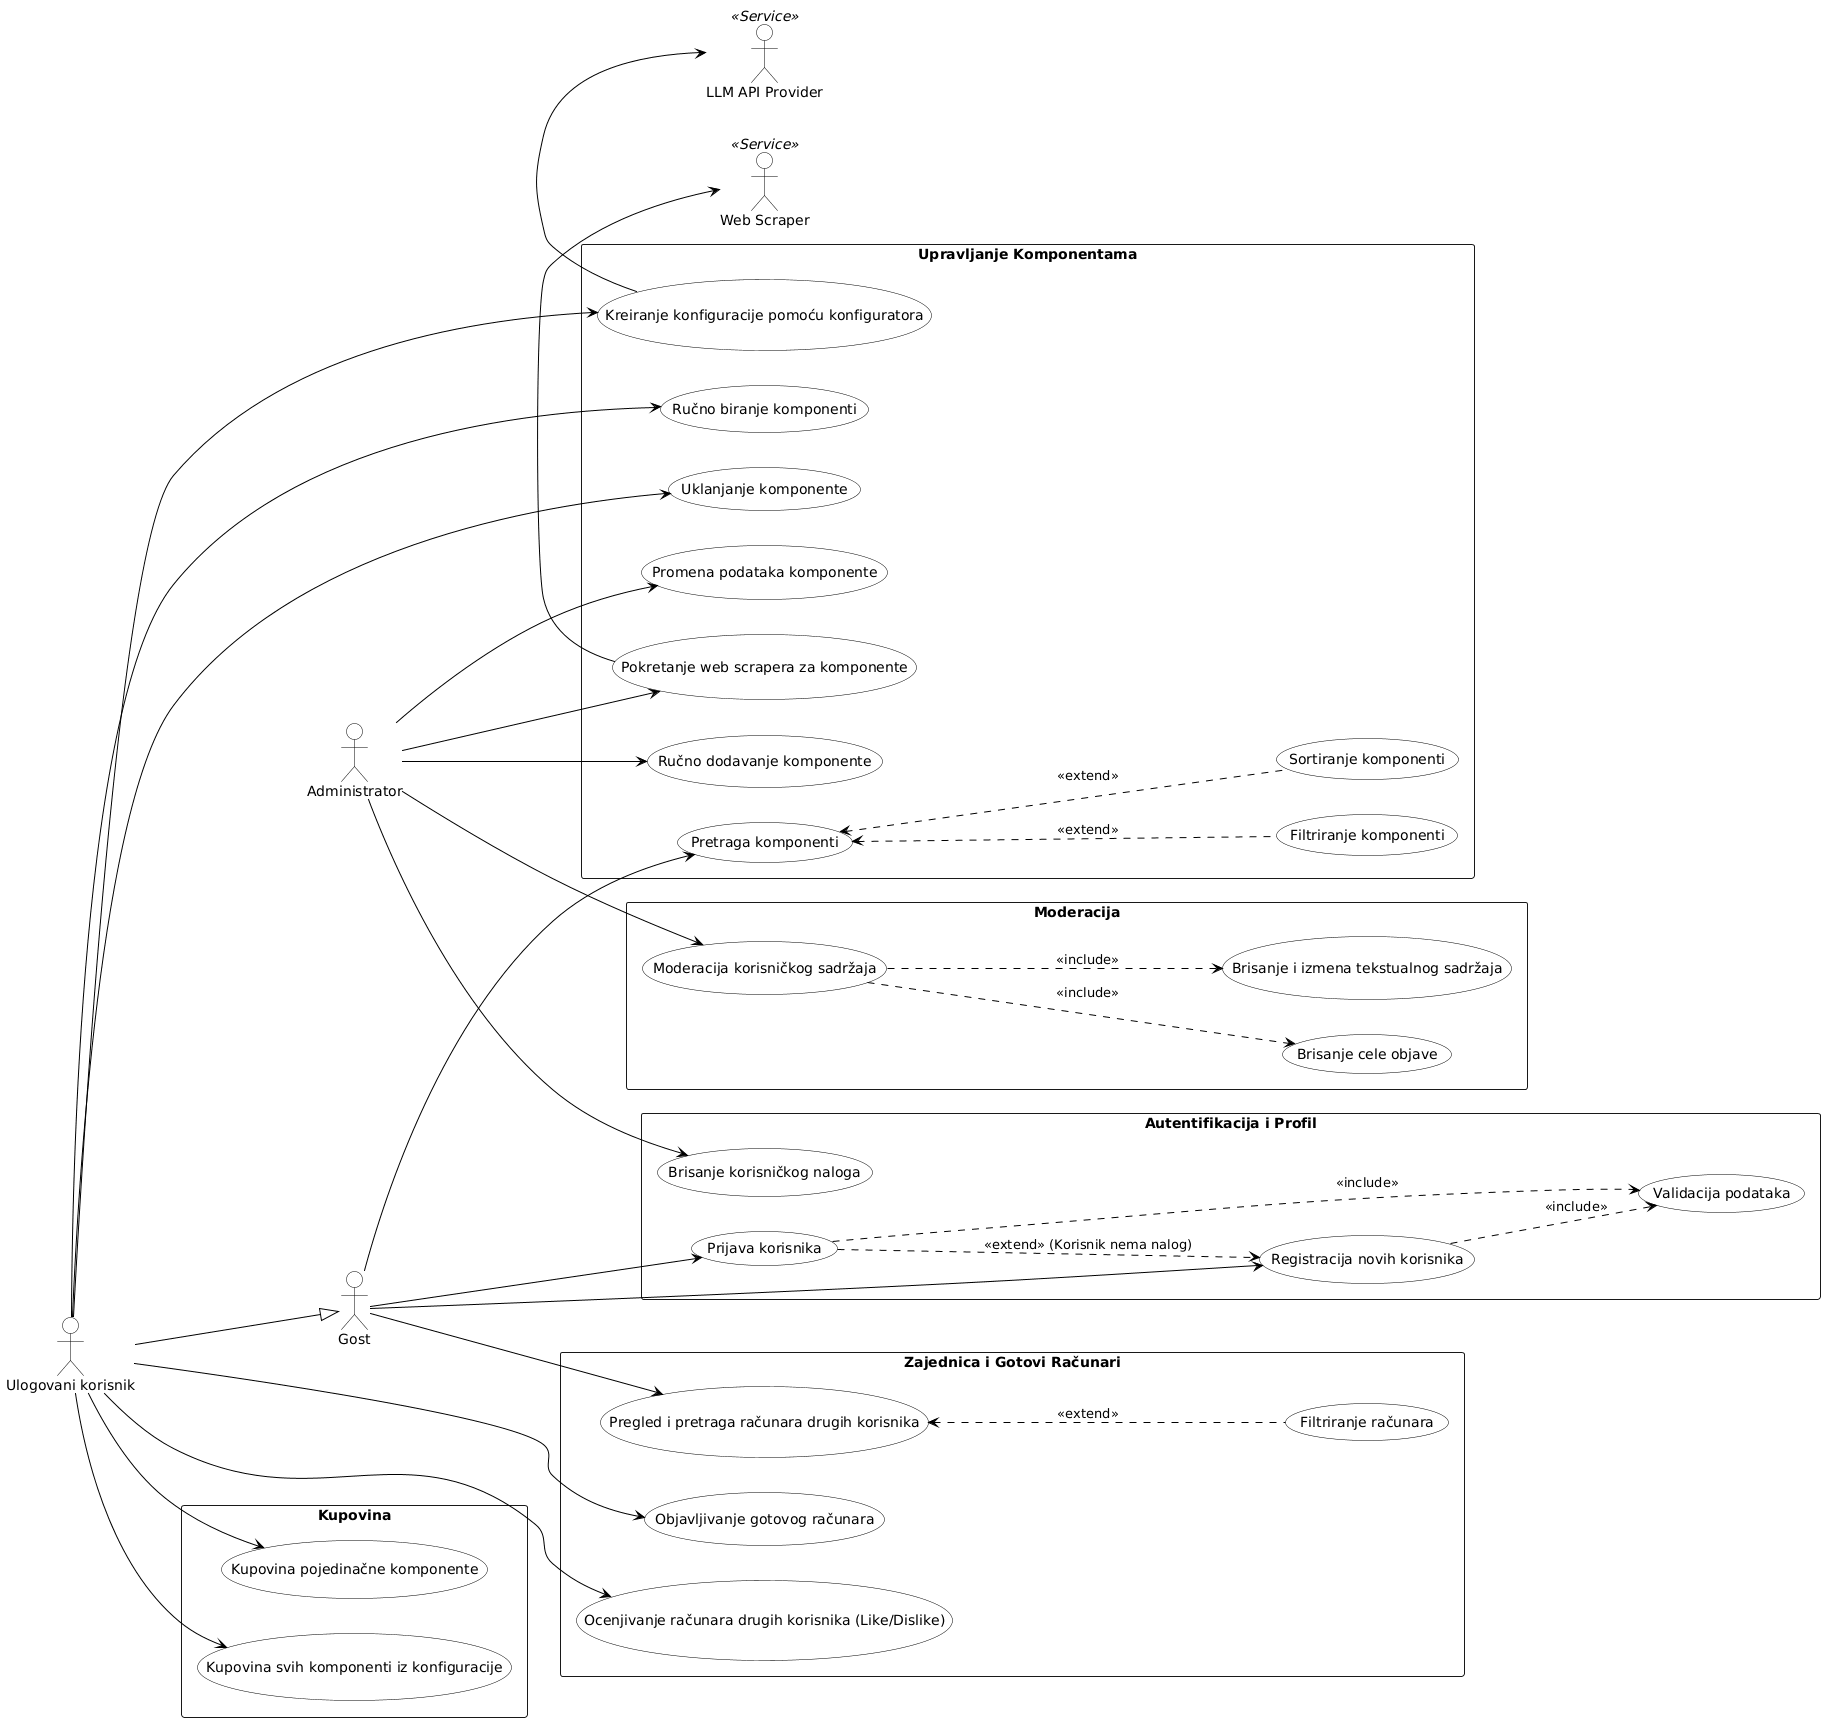

The diagram above was rendered by PlantUML. Its source (embedded in the PNG):
@startuml
left to right direction
skinparam packageStyle rectangle

' StarUML vizuelni stil (oštre ivice, čist dizajn)
skinparam usecase {
    BackgroundColor white
    BorderColor black
    ArrowColor black
}
skinparam actor {
    BackgroundColor white
    BorderColor black
}

' Akteri prepoznati iz svih SSU dokumenata
actor "Gost" as guest
actor "Ulogovani korisnik" as user
actor "Administrator" as admin

' Hijerarhija aktera
user --|> guest

' --- MODUL 1: Autentifikacija i Profil (SSU 1, SSU 2, SSU 11) ---
rectangle "Autentifikacija i Profil" {
    usecase "Registracija novih korisnika" as UC_Register
    usecase "Prijava korisnika" as UC_Login
    usecase "Validacija podataka" as UC_Validacija
    usecase "Brisanje korisničkog naloga" as UC_BrisanjeNaloga
}

guest --> UC_Register
guest --> UC_Login
admin --> UC_BrisanjeNaloga

UC_Register ..> UC_Validacija : <<include>>
UC_Login ..> UC_Validacija : <<include>>
UC_Login ..> UC_Register : <<extend>> (Korisnik nema nalog)

' --- MODUL 2: Upravljanje Komponentama i Konfigurator (SSU 3, SSU 4.1, SSU 4.2, SSU 11) ---
rectangle "Upravljanje Komponentama" {
    usecase "Pretraga komponenti" as UC_PretragaKomp
    usecase "Filtriranje komponenti" as UC_FiltriranjeKomp
    usecase "Sortiranje komponenti" as UC_SortiranjeKomp
    
    usecase "Ručno biranje komponenti" as UC_RucnoBiranje
    usecase "Uklanjanje komponente" as UC_UklanjanjeKomp
    usecase "Kreiranje konfiguracije pomoću konfiguratora" as UC_Konfigurator
    
    usecase "Ručno dodavanje komponente" as UC_DodajKomp
    usecase "Promena podataka komponente" as UC_IzmeniKomp
    
    usecase "Pokretanje web scrapera za komponente" as UC_RunScraper
}

guest --> UC_PretragaKomp
user --> UC_RucnoBiranje
user --> UC_UklanjanjeKomp
user --> UC_Konfigurator

admin --> UC_DodajKomp
admin --> UC_IzmeniKomp
admin --> UC_RunScraper

UC_PretragaKomp <.. UC_FiltriranjeKomp : <<extend>>
UC_PretragaKomp <.. UC_SortiranjeKomp : <<extend>>

' --- DEFINICIJA I PORAVNANJE EKSTERNIH SERVISA ---
actor "LLM API Provider" as llm << Service >>
actor "Web Scraper" as scraper << Service >>

' Kratke horizontalne strelice osiguravaju da stoje desno od svojih use case-ova
UC_Konfigurator -> llm
UC_RunScraper -> scraper

' --- MODUL 3: Kupovina (SSU 5) ---
rectangle "Kupovina" {
    usecase "Kupovina pojedinačne komponente" as UC_KupiJednu
    usecase "Kupovina svih komponenti iz konfiguracije" as UC_KupiSve
}

user --> UC_KupiJednu
user --> UC_KupiSve

' --- MODUL 4: Zajednica i Gotovi Računari (SSU 6, SSU 7, SSU 8) ---
rectangle "Zajednica i Gotovi Računari" {
    usecase "Objavljivanje gotovog računara" as UC_ObjaviRacunar
    usecase "Pregled i pretraga računara drugih korisnika" as UC_PregledRacunara
    usecase "Filtriranje računara" as UC_FiltriranjeRacunara
    usecase "Ocenjivanje računara drugih korisnika (Like/Dislike)" as UC_Ocenjivanje
}

user --> UC_ObjaviRacunar
guest --> UC_PregledRacunara
user --> UC_Ocenjivanje

UC_PregledRacunara <.. UC_FiltriranjeRacunara : <<extend>>

' --- MODUL 5: Moderacija Sadržaja (SSU 9) ---
rectangle "Moderacija" {
    usecase "Moderacija korisničkog sadržaja" as UC_Moderacija
    usecase "Brisanje cele objave" as UC_BrisanjeObjave
    usecase "Brisanje i izmena tekstualnog sadržaja" as UC_IzmenaSadrzaja
}

admin --> UC_Moderacija
UC_Moderacija ..> UC_BrisanjeObjave : <<include>>
UC_Moderacija ..> UC_IzmenaSadrzaja : <<include>>

@endum